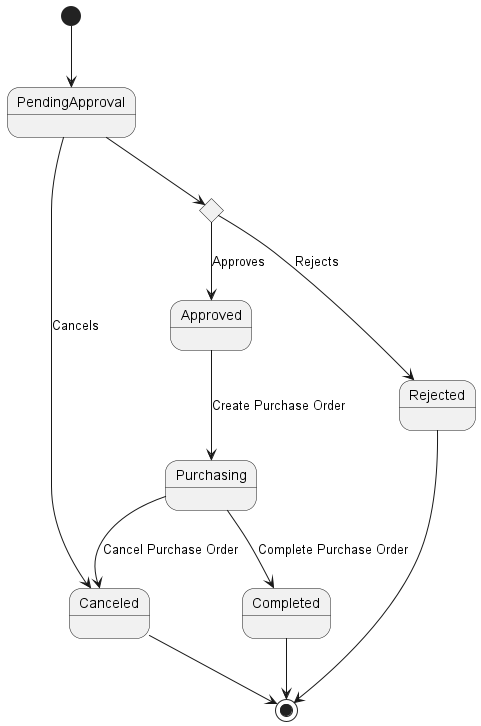

The diagram above was rendered by PlantUML. Its source (embedded in the PNG):
@startuml purchase-requisition

[*] --> PendingApproval
PendingApproval --> Canceled : Cancels

state approval <<choice>>
PendingApproval --> approval
approval --> Rejected : Rejects
Rejected --> [*]
approval --> Approved : Approves

Approved --> Purchasing : Create Purchase Order
Purchasing --> Canceled : Cancel Purchase Order
Purchasing --> Completed : Complete Purchase Order
Completed --> [*]

Canceled --> [*]
@enduml